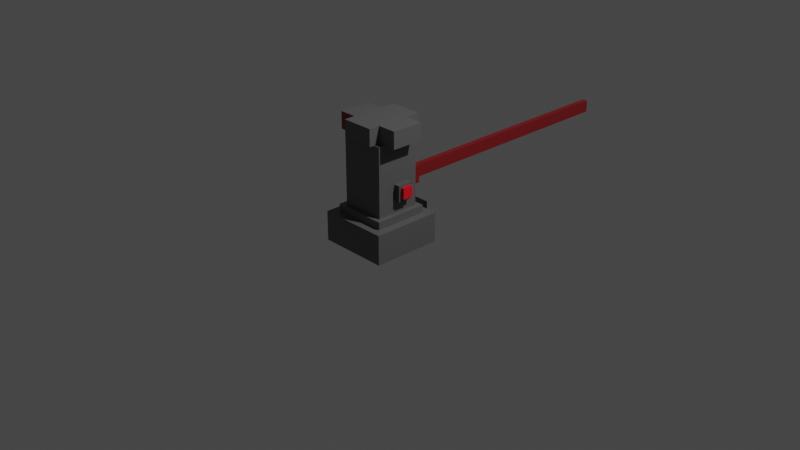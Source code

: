 # Source: car_thingy.blend  (saved by Blender 2.91.10; exported with 4.5.12 LTS)
import bpy
from mathutils import Matrix  # noqa: F401  (used for matrix-valued properties, if any)

bpy.ops.wm.read_factory_settings(use_empty=True)
scene = bpy.context.scene
scene.name = 'Scene'

# ---- collections
col_collection = bpy.data.collections.new('Collection'); scene.collection.children.link(col_collection)

# ---- materials (node trees are filled in below, after node groups)
mat_metal_stand = bpy.data.materials.new('metal stand')
mat_metal_stand.alpha_threshold = 0.0
mat_metal_stand.use_transparent_shadow = False
mat_metal_stand.diffuse_color = (0.329, 0.02102, 0.02704, 1.0)
mat_metal_stand.line_color = (0.0, 0.0, 0.0, 1.0)
mat_stand = bpy.data.materials.new('stand')
mat_stand.use_transparent_shadow = False
mat_button_holder = bpy.data.materials.new('button holder')
mat_button_holder.use_transparent_shadow = False
mat_button_001 = bpy.data.materials.new('button.001')
mat_button_001.use_transparent_shadow = False
mat_button_001.diffuse_color = (0.1065, 0.1065, 0.1065, 1.0)
mat_button = bpy.data.materials.new('button')
mat_button.use_transparent_shadow = False
mat_button.diffuse_color = (0.8, 0.01637, 0.02869, 1.0)

# ---- material node trees
mat_metal_stand.use_nodes = True; mat_metal_stand.node_tree.nodes.clear()
_N = mat_metal_stand.node_tree.nodes; _L = mat_metal_stand.node_tree.links
n0 = _N.new('ShaderNodeOutputMaterial'); n0.name = 'Material Output'; n0.location = (300, 300)
n1 = _N.new('ShaderNodeBsdfPrincipled'); n1.name = 'Principled BSDF'; n1.location = (10, 300)
n1.distribution = 'GGX'
n1.subsurface_method = 'BURLEY'
n1.inputs[0].default_value = (0.2245, 0.01066, 0.01327, 1.0)
n1.inputs[2].default_value = 0.4
n1.inputs[3].default_value = 1.45
n1.inputs[27].default_value = (0.0, 0.0, 0.0, 1.0)
n1.inputs[28].default_value = 1.0
_L.new(n1.outputs[0], n0.inputs[0])
n0.is_active_output = True
mat_stand.use_nodes = True; mat_stand.node_tree.nodes.clear()
_N = mat_stand.node_tree.nodes; _L = mat_stand.node_tree.links
n0 = _N.new('ShaderNodeBsdfPrincipled'); n0.name = 'Principled BSDF'; n0.location = (10, 300)
n0.distribution = 'GGX'
n0.subsurface_method = 'BURLEY'
n0.inputs[0].default_value = (0.1178, 0.1178, 0.1178, 1.0)
n0.inputs[3].default_value = 1.45
n0.inputs[27].default_value = (0.0, 0.0, 0.0, 1.0)
n0.inputs[28].default_value = 1.0
n1 = _N.new('ShaderNodeOutputMaterial'); n1.name = 'Material Output'; n1.location = (300, 300)
_L.new(n0.outputs[0], n1.inputs[0])
n1.is_active_output = True
mat_button_holder.use_nodes = True; mat_button_holder.node_tree.nodes.clear()
_N = mat_button_holder.node_tree.nodes; _L = mat_button_holder.node_tree.links
n0 = _N.new('ShaderNodeBsdfPrincipled'); n0.name = 'Principled BSDF'; n0.location = (10, 300)
n0.distribution = 'GGX'
n0.subsurface_method = 'BURLEY'
n0.inputs[0].default_value = (0.002752, 0.002752, 0.002752, 1.0)
n0.inputs[3].default_value = 1.45
n0.inputs[27].default_value = (0.0, 0.0, 0.0, 1.0)
n0.inputs[28].default_value = 1.0
n1 = _N.new('ShaderNodeOutputMaterial'); n1.name = 'Material Output'; n1.location = (300, 300)
_L.new(n0.outputs[0], n1.inputs[0])
n1.is_active_output = True

# ---- world
world_world = bpy.data.worlds.new('World'); scene.world = world_world
world_world.use_nodes = True; world_world.node_tree.nodes.clear()
_N = world_world.node_tree.nodes; _L = world_world.node_tree.links
n0 = _N.new('ShaderNodeOutputWorld'); n0.name = 'World Output'; n0.location = (300, 300)
n1 = _N.new('ShaderNodeBackground'); n1.name = 'Background'; n1.location = (10, 300)
n1.inputs[0].default_value = (0.05088, 0.05088, 0.05088, 1.0)
_L.new(n1.outputs[0], n0.inputs[0])
n0.is_active_output = True
world_world.color = (0.05088, 0.05088, 0.05088)
world_world.use_sun_shadow = False
world_world.sun_shadow_jitter_overblur = 0.0

# ---- cameras
cam_camera = bpy.data.cameras.new('Camera')
cam_camera.clip_end = 100.0
cam_camera.ortho_scale = 7.314

# ---- lights
light_light = bpy.data.lights.new('Light', 'POINT')
light_light.transmission_factor = 0.0
light_light.energy = 1000.0
light_light.shadow_soft_size = 0.1
light_light.shadow_maximum_resolution = 0.006
light_light.use_absolute_resolution = True

# ---- meshes
me_cube = bpy.data.meshes.new('Cube')
me_cube.from_pydata([(0.7688, 0.7688, 1.0), (1.0, 1.0, -1.0), (0.7688, -0.7688, 1.0), (1.0, -1.0, -1.0), (-0.7688, 0.7688, 1.0), (-1.0, 1.0, -1.0), (-0.7688, -0.7688, 1.0), (-1.0, -1.0, -1.0), (1.0, -1.0, 1.0), (-1.0, -1.0, 1.0), (1.0, 1.0, 1.0), (-1.0, 1.0, 1.0), (0.6316, -0.6316, 1.508), (-0.6316, -0.6316, 1.508), (0.267, 0.6316, 1.873), (-0.267, 0.6316, 1.873), (0.7688, -0.7688, 1.508), (-0.7688, -0.7688, 1.508), (0.7688, 0.7688, 1.508), (-0.7688, 0.7688, 1.508), (0.4606, -0.4606, 6.16), (-0.4606, -0.4606, 6.16), (0.4606, 0.4606, 6.16), (-0.4606, 0.4606, 6.16), (0.6316, -0.6316, 6.16), (-0.6316, -0.6316, 6.16), (0.267, 0.6316, 5.795), (-0.267, 0.6316, 5.795), (0.4606, -0.4606, 7.303), (-0.4606, -0.4606, 7.303), (0.4606, 0.4606, 7.303), (-0.4606, 0.4606, 7.303), (0.9957, 0.4606, 6.16), (0.9957, -0.4606, 6.16), (0.9957, 0.4606, 7.303), (0.9957, -0.4606, 7.303), (-0.4606, 0.8817, 6.16), (0.4606, 0.8817, 6.16), (-0.4606, 0.8817, 7.303), (0.4606, 0.8817, 7.303), (-0.9649, -0.4606, 6.16), (-0.9649, 0.4606, 6.16), (-0.9649, -0.4606, 7.303), (-0.9649, 0.4606, 7.303), (0.4606, -0.7789, 6.16), (-0.4606, -0.7789, 6.16), (0.4606, -0.7789, 7.303), (-0.4606, -0.7789, 7.303), (-0.6316, 0.6316, 1.508), (0.6316, 0.6316, 1.508), (-0.6316, 0.6316, 6.16), (0.6316, 0.6316, 6.16), (-0.05087, 0.809, 2.089), (0.05087, 0.809, 2.089), (-0.05087, 0.809, 5.579), (0.05087, 0.809, 5.579), (-0.267, 0.809, 1.873), (0.267, 0.809, 1.873), (-0.267, 0.809, 5.795), (0.267, 0.809, 5.795), (0.5849, 0.2234, 3.008), (0.5849, 0.4436, 2.486), (0.5849, 0.4436, 3.008), (-0.2414, 0.6633, 2.357), (-0.2414, 0.6633, 3.501), (-0.08063, 1.146, 2.513), (-0.08063, 1.146, 3.345), (0.2414, 0.6633, 2.357), (0.2414, 0.6633, 3.501), (0.08063, 1.146, 2.513), (0.08063, 1.146, 3.345), (-0.2414, 1.146, 3.501), (-0.2414, 1.146, 2.357), (0.2414, 1.146, 2.357), (0.2414, 1.146, 3.501), (-0.08063, 8.422, 3.345), (-0.08063, 8.422, 2.513), (0.08063, 8.422, 2.513), (0.08063, 8.422, 3.345), (0.6316, 0.1854, 2.296), (0.6316, 0.4134, 2.296), (-0.5215, 0.1271, -1.236), (-0.5215, 0.1271, 1.236), (-0.5215, 1.17, -1.236), (-0.5215, 1.17, 1.236), (0.5215, 0.1271, -1.236), (0.5215, 0.1271, 1.236), (0.5215, 1.17, -1.236), (0.5215, 1.17, 1.236)], [], [(4, 6, 17, 19), (3, 8, 9, 7), (7, 9, 11, 5), (5, 1, 3, 7), (1, 10, 8, 3), (5, 11, 10, 1), (2, 6, 9, 8), (0, 2, 8, 10), (6, 4, 11, 9), (4, 0, 10, 11), (6, 2, 16, 17), (0, 4, 19, 18), (2, 0, 18, 16), (12, 13, 17, 16), (49, 12, 16, 18), (13, 48, 19, 17), (48, 49, 18, 19), (22, 23, 36, 37), (48, 13, 25, 50), (13, 12, 24, 25), (15, 27, 58, 56), (20, 21, 25, 24), (22, 20, 24, 51), (21, 23, 50, 25), (23, 22, 51, 50), (30, 31, 29, 28), (28, 20, 33, 35), (31, 23, 41, 43), (20, 28, 46, 44), (33, 32, 34, 35), (20, 22, 32, 33), (22, 30, 34, 32), (30, 28, 35, 34), (37, 36, 38, 39), (23, 31, 38, 36), (30, 22, 37, 39), (31, 30, 39, 38), (41, 40, 42, 43), (29, 31, 43, 42), (21, 29, 42, 40), (23, 21, 40, 41), (45, 44, 46, 47), (28, 29, 47, 46), (29, 21, 45, 47), (21, 20, 44, 45), (15, 14, 49, 48), (26, 27, 50, 51), (14, 26, 51, 49), (27, 15, 48, 50), (53, 52, 54, 55), (27, 26, 59, 58), (26, 14, 57, 59), (14, 15, 56, 57), (63, 64, 71, 72), (66, 70, 78, 75), (73, 74, 68, 67), (67, 68, 64, 63), (72, 73, 67, 63), (74, 71, 64, 68), (66, 65, 72, 71), (65, 69, 73, 72), (70, 66, 71, 74), (69, 70, 74, 73), (76, 75, 78, 77), (65, 66, 75, 76), (70, 69, 77, 78), (69, 65, 76, 77), (80, 49, 51, 24, 12, 79), (79, 12, 49, 80), (52, 53, 57, 56), (55, 54, 58, 59), (53, 55, 59, 57), (54, 52, 56, 58), (60, 62, 61), (81, 82, 84, 83), (83, 84, 88, 87), (87, 88, 86, 85), (85, 86, 82, 81), (83, 87, 85, 81), (88, 84, 82, 86)])
me_cube.polygons.foreach_set('material_index', [1, 1, 1, 1, 1, 1, 1, 1, 1, 1, 1, 1, 1, 1, 1, 1, 1, 0, 1, 1, 1, 1, 1, 1, 1, 1, 1, 1, 1, 1, 0, 1, 1, 1, 1, 1, 1, 1, 1, 0, 1, 1, 1, 1, 0, 1, 1, 1, 1, 1, 1, 1, 0, 0, 0, 0, 0, 0, 0, 0, 0, 0, 0, 0, 0, 0, 0, 1, 1, 1, 1, 1, 1, 0, 2, 2, 2, 2, 2, 2])
_uv = me_cube.uv_layers.new(name='UVMap')
_uv.uv.foreach_set('vector', [0.8461, 0.5289, 0.8461, 0.7211, 0.8461, 0.7211, 0.8461, 0.5289, 0.375, 0.75, 0.625, 0.75, 0.625, 1.0, 0.375, 1.0, 0.375, 0.0, 0.625, 0.0, 0.625, 0.25, 0.375, 0.25, 0.125, 0.5, 0.375, 0.5, 0.375, 0.75, 0.125, 0.75, 0.375, 0.5, 0.625, 0.5, 0.625, 0.75, 0.375, 0.75, 0.375, 0.25, 0.625, 0.25, 0.625, 0.5, 0.375, 0.5, 0.6539, 0.7211, 0.8461, 0.7211, 0.875, 0.75, 0.625, 0.75, 0.6539, 0.5289, 0.6539, 0.7211, 0.625, 0.75, 0.625, 0.5, 0.8461, 0.7211, 0.8461, 0.5289, 0.875, 0.5, 0.875, 0.75, 0.8461, 0.5289, 0.6539, 0.5289, 0.625, 0.5, 0.875, 0.5, 0.8461, 0.7211, 0.6539, 0.7211, 0.6539, 0.7211, 0.8461, 0.7211, 0.6539, 0.5289, 0.8461, 0.5289, 0.8461, 0.5289, 0.6539, 0.5289, 0.6539, 0.7211, 0.6539, 0.5289, 0.6539, 0.5289, 0.6539, 0.7211, 0.671, 0.704, 0.829, 0.704, 0.8461, 0.7211, 0.6539, 0.7211, 0.671, 0.546, 0.671, 0.704, 0.6539, 0.7211, 0.6539, 0.5289, 0.829, 0.704, 0.829, 0.546, 0.8461, 0.5289, 0.8461, 0.7211, 0.829, 0.546, 0.671, 0.546, 0.6539, 0.5289, 0.8461, 0.5289, 0.6924, 0.5674, 0.8076, 0.5674, 0.8076, 0.5674, 0.6924, 0.5674, 0.829, 0.546, 0.829, 0.704, 0.829, 0.704, 0.829, 0.546, 0.829, 0.704, 0.671, 0.704, 0.671, 0.704, 0.829, 0.704, 0.7834, 0.546, 0.7834, 0.546, 0.7834, 0.546, 0.7834, 0.546, 0.6924, 0.6826, 0.8076, 0.6826, 0.829, 0.704, 0.671, 0.704, 0.6924, 0.5674, 0.6924, 0.6826, 0.671, 0.704, 0.671, 0.546, 0.8076, 0.6826, 0.8076, 0.5674, 0.829, 0.546, 0.829, 0.704, 0.8076, 0.5674, 0.6924, 0.5674, 0.671, 0.546, 0.829, 0.546, 0.6924, 0.5674, 0.8076, 0.5674, 0.8076, 0.6826, 0.6924, 0.6826, 0.6924, 0.6826, 0.6924, 0.6826, 0.6924, 0.6826, 0.6924, 0.6826, 0.8076, 0.5674, 0.8076, 0.5674, 0.8076, 0.5674, 0.8076, 0.5674, 0.6924, 0.6826, 0.6924, 0.6826, 0.6924, 0.6826, 0.6924, 0.6826, 0.6924, 0.6826, 0.6924, 0.5674, 0.6924, 0.5674, 0.6924, 0.6826, 0.6924, 0.6826, 0.6924, 0.5674, 0.6924, 0.5674, 0.6924, 0.6826, 0.6924, 0.5674, 0.6924, 0.5674, 0.6924, 0.5674, 0.6924, 0.5674, 0.6924, 0.5674, 0.6924, 0.6826, 0.6924, 0.6826, 0.6924, 0.5674, 0.6924, 0.5674, 0.8076, 0.5674, 0.8076, 0.5674, 0.6924, 0.5674, 0.8076, 0.5674, 0.8076, 0.5674, 0.8076, 0.5674, 0.8076, 0.5674, 0.6924, 0.5674, 0.6924, 0.5674, 0.6924, 0.5674, 0.6924, 0.5674, 0.8076, 0.5674, 0.6924, 0.5674, 0.6924, 0.5674, 0.8076, 0.5674, 0.8076, 0.5674, 0.8076, 0.6826, 0.8076, 0.6826, 0.8076, 0.5674, 0.8076, 0.6826, 0.8076, 0.5674, 0.8076, 0.5674, 0.8076, 0.6826, 0.8076, 0.6826, 0.8076, 0.6826, 0.8076, 0.6826, 0.8076, 0.6826, 0.8076, 0.5674, 0.8076, 0.6826, 0.8076, 0.6826, 0.8076, 0.5674, 0.8076, 0.6826, 0.6924, 0.6826, 0.6924, 0.6826, 0.8076, 0.6826, 0.6924, 0.6826, 0.8076, 0.6826, 0.8076, 0.6826, 0.6924, 0.6826, 0.8076, 0.6826, 0.8076, 0.6826, 0.8076, 0.6826, 0.8076, 0.6826, 0.8076, 0.6826, 0.6924, 0.6826, 0.6924, 0.6826, 0.8076, 0.6826, 0.7834, 0.546, 0.7166, 0.546, 0.671, 0.546, 0.829, 0.546, 0.7166, 0.546, 0.7834, 0.546, 0.829, 0.546, 0.671, 0.546, 0.7166, 0.546, 0.7166, 0.546, 0.671, 0.546, 0.671, 0.546, 0.7834, 0.546, 0.7834, 0.546, 0.829, 0.546, 0.829, 0.546, 0.7436, 0.546, 0.7564, 0.546, 0.7564, 0.546, 0.7436, 0.546, 0.7834, 0.546, 0.7166, 0.546, 0.7166, 0.546, 0.7834, 0.546, 0.7166, 0.546, 0.7166, 0.546, 0.7166, 0.546, 0.7166, 0.546, 0.7166, 0.546, 0.7834, 0.546, 0.7834, 0.546, 0.7166, 0.546, 0.375, 0.0, 0.625, 0.0, 0.625, 0.25, 0.375, 0.25, 0.5896, 0.3338, 0.5896, 0.4162, 0.5896, 0.4162, 0.5896, 0.3338, 0.375, 0.5, 0.625, 0.5, 0.625, 0.75, 0.375, 0.75, 0.375, 0.75, 0.625, 0.75, 0.625, 1.0, 0.375, 1.0, 0.125, 0.5, 0.375, 0.5, 0.375, 0.75, 0.125, 0.75, 0.625, 0.5, 0.875, 0.5, 0.875, 0.75, 0.625, 0.75, 0.5896, 0.3338, 0.4104, 0.3338, 0.375, 0.25, 0.625, 0.25, 0.4104, 0.3338, 0.4104, 0.4162, 0.375, 0.5, 0.375, 0.25, 0.5896, 0.4162, 0.5896, 0.3338, 0.625, 0.25, 0.625, 0.5, 0.4104, 0.4162, 0.5896, 0.4162, 0.625, 0.5, 0.375, 0.5, 0.4104, 0.3338, 0.5896, 0.3338, 0.5896, 0.4162, 0.4104, 0.4162, 0.4104, 0.3338, 0.5896, 0.3338, 0.5896, 0.3338, 0.4104, 0.3338, 0.5896, 0.4162, 0.4104, 0.4162, 0.4104, 0.4162, 0.5896, 0.4162, 0.4104, 0.4162, 0.4104, 0.3338, 0.4104, 0.3338, 0.4104, 0.4162, 0.671, 0.5733, 0.671, 0.546, 0.671, 0.546, 0.671, 0.704, 0.671, 0.704, 0.671, 0.6018, 0.671, 0.6018, 0.671, 0.704, 0.671, 0.546, 0.671, 0.5733, 0.7564, 0.546, 0.7436, 0.546, 0.7166, 0.546, 0.7834, 0.546, 0.7436, 0.546, 0.7564, 0.546, 0.7834, 0.546, 0.7166, 0.546, 0.7436, 0.546, 0.7436, 0.546, 0.7166, 0.546, 0.7166, 0.546, 0.7564, 0.546, 0.7564, 0.546, 0.7834, 0.546, 0.7834, 0.546, 0.625, 0.0, 0.625, 0.25, 0.375, 0.25, 0.375, 0.0, 0.625, 0.0, 0.625, 0.25, 0.375, 0.25, 0.375, 0.25, 0.625, 0.25, 0.625, 0.5, 0.375, 0.5, 0.375, 0.5, 0.625, 0.5, 0.625, 0.75, 0.375, 0.75, 0.375, 0.75, 0.625, 0.75, 0.625, 1.0, 0.375, 1.0, 0.125, 0.5, 0.375, 0.5, 0.375, 0.75, 0.125, 0.75, 0.625, 0.5, 0.875, 0.5, 0.875, 0.75, 0.625, 0.75])
me_cube.materials.append(mat_metal_stand)
me_cube.materials.append(mat_stand)
me_cube.materials.append(mat_button_holder)
me_cube.use_remesh_preserve_volume = False
me_cube.use_remesh_preserve_attributes = False
me_cube.use_mirror_vertex_groups = False
me_cube.update()
me_cube_001 = bpy.data.meshes.new('Cube.001')
me_cube_001.from_pydata([(-1.0, -1.0, -1.0), (-1.0, -1.0, 1.0), (-1.0, 1.0, -1.0), (-1.0, 1.0, 1.0), (1.0, -1.0, -1.0), (1.0, -1.0, 1.0), (1.0, 1.0, -1.0), (1.0, 1.0, 1.0)], [], [(0, 1, 3, 2), (2, 3, 7, 6), (6, 7, 5, 4), (4, 5, 1, 0), (2, 6, 4, 0), (7, 3, 1, 5)])
_uv = me_cube_001.uv_layers.new(name='UVMap')
_uv.uv.foreach_set('vector', [0.375, 0.0, 0.625, 0.0, 0.625, 0.25, 0.375, 0.25, 0.375, 0.25, 0.625, 0.25, 0.625, 0.5, 0.375, 0.5, 0.375, 0.5, 0.625, 0.5, 0.625, 0.75, 0.375, 0.75, 0.375, 0.75, 0.625, 0.75, 0.625, 1.0, 0.375, 1.0, 0.125, 0.5, 0.375, 0.5, 0.375, 0.75, 0.125, 0.75, 0.625, 0.5, 0.875, 0.5, 0.875, 0.75, 0.625, 0.75])
me_cube_001.materials.append(mat_button_001)
me_cube_001.use_remesh_fix_poles = True
me_cube_001.use_remesh_preserve_attributes = False
me_cube_001.use_mirror_vertex_groups = False
me_cube_001.update()
me_cube_002 = bpy.data.meshes.new('Cube.002')
me_cube_002.from_pydata([(-1.0, -1.0, -1.0), (-1.0, -1.0, 1.0), (-1.0, 1.0, -1.0), (-1.0, 1.0, 1.0), (1.0, -1.0, -1.0), (1.0, -1.0, 1.0), (1.0, 1.0, -1.0), (1.0, 1.0, 1.0)], [], [(0, 1, 3, 2), (2, 3, 7, 6), (6, 7, 5, 4), (4, 5, 1, 0), (2, 6, 4, 0), (7, 3, 1, 5)])
_uv = me_cube_002.uv_layers.new(name='UVMap')
_uv.uv.foreach_set('vector', [0.375, 0.0, 0.625, 0.0, 0.625, 0.25, 0.375, 0.25, 0.375, 0.25, 0.625, 0.25, 0.625, 0.5, 0.375, 0.5, 0.375, 0.5, 0.625, 0.5, 0.625, 0.75, 0.375, 0.75, 0.375, 0.75, 0.625, 0.75, 0.625, 1.0, 0.375, 1.0, 0.125, 0.5, 0.375, 0.5, 0.375, 0.75, 0.125, 0.75, 0.625, 0.5, 0.875, 0.5, 0.875, 0.75, 0.625, 0.75])
me_cube_002.materials.append(mat_button)
me_cube_002.use_remesh_fix_poles = True
me_cube_002.use_remesh_preserve_attributes = False
me_cube_002.use_mirror_vertex_groups = False
me_cube_002.update()

# ---- objects
ob_cube = bpy.data.objects.new('Cube', me_cube)
ob_light = bpy.data.objects.new('Light', light_light)
ob_camera = bpy.data.objects.new('Camera', cam_camera)
ob_cube_001 = bpy.data.objects.new('Cube.001', me_cube_001)
ob_cube_002 = bpy.data.objects.new('Cube.002', me_cube_002)

# ---- transforms, parenting, visibility, modifiers, constraints
ob_cube.location = (0.0, -0.2459, 0.0)
ob_cube.scale = (0.3791, 0.3791, 0.16)
ob_cube.lock_rotations_4d = False
ob_cube.empty_display_type = 'ARROWS'
ob_cube.lineart.crease_threshold = 0.0
ob_light.location = (4.076, 1.005, 5.904)
ob_light.rotation_euler = (0.6503, 0.05522, 1.866)
ob_light.lock_rotations_4d = False
ob_light.empty_display_type = 'ARROWS'
ob_light.color = (0.0, 0.0, 0.0, 0.0)
ob_light.lineart.crease_threshold = 0.0
ob_camera.location = (7.359, -6.926, 4.958)
ob_camera.rotation_euler = (1.109, 0.0, 0.8149)
ob_camera.lock_rotations_4d = False
ob_camera.empty_display_type = 'ARROWS'
ob_camera.color = (0.0, 0.0, 0.0, 0.0)
ob_camera.display_type = 'WIRE'
ob_camera.lineart.crease_threshold = 0.0
ob_cube_001.location = (0.2163, -0.2, 0.4619)
ob_cube_001.scale = (0.08599, 0.08599, 0.08599)
ob_cube_001.lineart.crease_threshold = 0.0
ob_cube_002.location = (0.279, -0.199, 0.4658)
ob_cube_002.scale = (0.05822, 0.05822, 0.05822)
ob_cube_002.lineart.crease_threshold = 0.0

# ---- collection membership
col_collection.objects.link(ob_cube)
col_collection.objects.link(ob_light)
col_collection.objects.link(ob_camera)
col_collection.objects.link(ob_cube_001)
col_collection.objects.link(ob_cube_002)

# ---- scene / render settings (as saved in the file)
scene.camera = ob_camera
scene.frame_start = 1; scene.frame_end = 250; scene.frame_set(1)
scene.render.engine = 'BLENDER_EEVEE_NEXT'
scene.cycles.use_denoising = False
scene.cycles.samples = 128
scene.cycles.sampling_pattern = 'TABULATED_SOBOL'
scene.cycles.use_adaptive_sampling = False
scene.cycles.use_light_tree = False
scene.view_settings.view_transform = 'Filmic'
bpy.context.view_layer.update()
